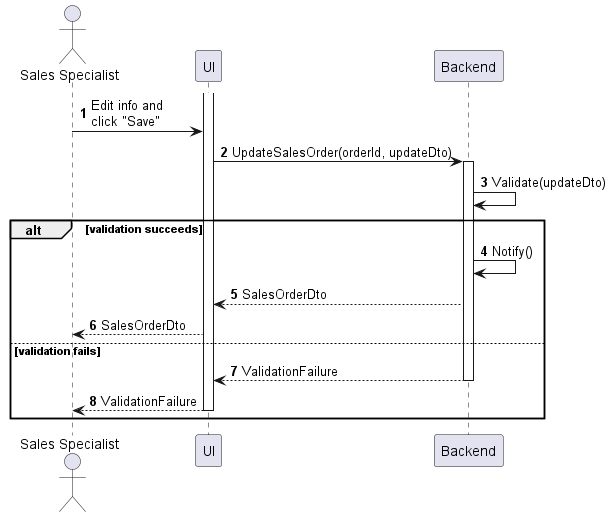

The diagram above was rendered by PlantUML. Its source (embedded in the PNG):
@startuml sales-order-update
autonumber

actor "Sales Specialist" as a
participant UI as f
participant Backend as b

activate f
a -> f : Edit info and\nclick "Save"
f -> b : UpdateSalesOrder(orderId, updateDto)
activate b
b -> b : Validate(updateDto)

alt validation succeeds
    b -> b : Notify()
    b --> f : SalesOrderDto
    f --> a : SalesOrderDto
else validation fails
    return ValidationFailure
    f --> a : ValidationFailure
    deactivate f
end
@enduml